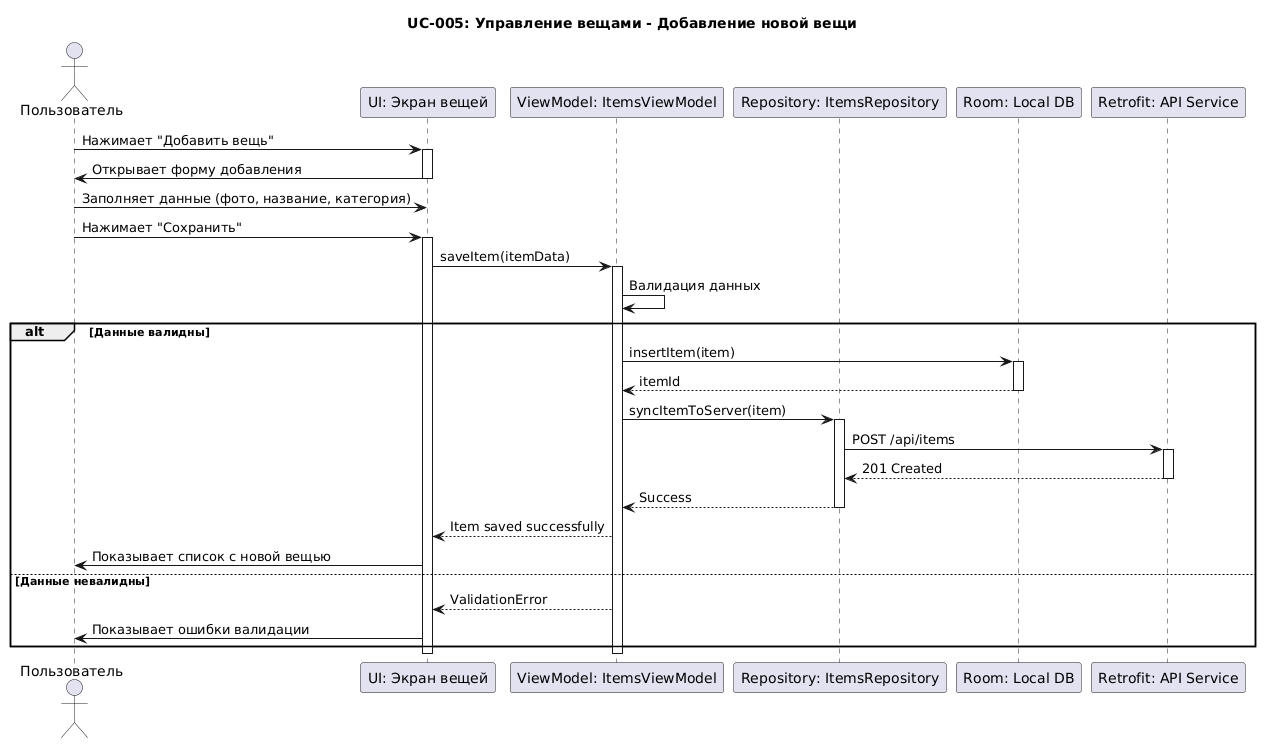

The diagram above was rendered by PlantUML. Its source (embedded in the PNG):
@startuml
title UC-005: Управление вещами - Добавление новой вещи

actor "Пользователь" as User
participant "UI: Экран вещей" as UI
participant "ViewModel: ItemsViewModel" as VM
participant "Repository: ItemsRepository" as Repo
participant "Room: Local DB" as LocalDB
participant "Retrofit: API Service" as API

User -> UI : Нажимает "Добавить вещь"
activate UI
UI -> User : Открывает форму добавления
deactivate UI

User -> UI : Заполняет данные (фото, название, категория)
User -> UI : Нажимает "Сохранить"
activate UI

UI -> VM : saveItem(itemData)
activate VM

VM -> VM : Валидация данных
alt Данные валидны
    VM -> LocalDB : insertItem(item)
    activate LocalDB
    LocalDB --> VM : itemId
    deactivate LocalDB
    
    VM -> Repo : syncItemToServer(item)
    activate Repo
    Repo -> API : POST /api/items
    activate API
    API --> Repo : 201 Created
    deactivate API
    Repo --> VM : Success
    deactivate Repo
    
    VM --> UI : Item saved successfully
    UI -> User : Показывает список с новой вещью
else Данные невалидны
    VM --> UI : ValidationError
    UI -> User : Показывает ошибки валидации
end

deactivate VM
deactivate UI
@enduml